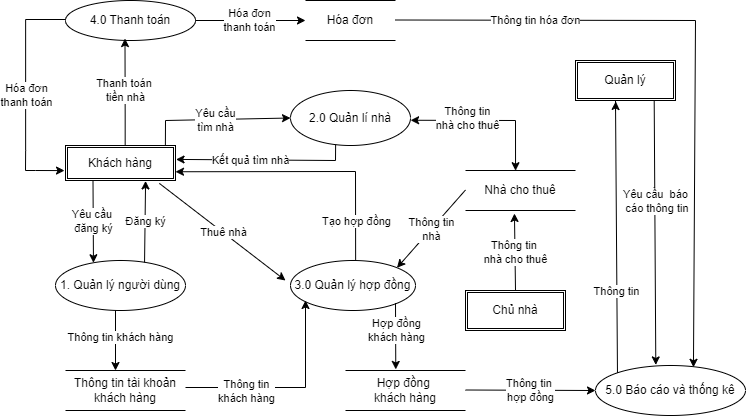

The diagram above was exported from draw.io. Its source (the exported page's mxGraphModel, read from the mxfile embedded in the PNG):
<mxGraphModel dx="1434" dy="696" grid="0" gridSize="10" guides="1" tooltips="1" connect="1" arrows="1" fold="1" page="1" pageScale="1" pageWidth="2339" pageHeight="3300" math="0" shadow="0">
  <root>
    <mxCell id="0" />
    <mxCell id="1" parent="0" />
    <mxCell id="6ZECEjmirrE0IS5QKeoY-1" value="&lt;font style=&quot;font-size: 12px;&quot;&gt;4.0 Thanh toán&lt;/font&gt;" style="ellipse;whiteSpace=wrap;html=1;labelBackgroundColor=none;" parent="1" vertex="1">
      <mxGeometry x="230" y="280" width="130" height="40" as="geometry" />
    </mxCell>
    <mxCell id="6ZECEjmirrE0IS5QKeoY-2" value="1. Quản lý người dùng" style="ellipse;whiteSpace=wrap;html=1;labelBackgroundColor=none;" parent="1" vertex="1">
      <mxGeometry x="220" y="540" width="130" height="50" as="geometry" />
    </mxCell>
    <mxCell id="6ZECEjmirrE0IS5QKeoY-3" value="2.0 Quản lí nhà" style="ellipse;whiteSpace=wrap;html=1;labelBackgroundColor=none;" parent="1" vertex="1">
      <mxGeometry x="455" y="370" width="120" height="55" as="geometry" />
    </mxCell>
    <mxCell id="6ZECEjmirrE0IS5QKeoY-4" value="3.0 Quản lý hợp đồng" style="ellipse;whiteSpace=wrap;html=1;labelBackgroundColor=none;" parent="1" vertex="1">
      <mxGeometry x="455" y="540" width="125" height="50" as="geometry" />
    </mxCell>
    <mxCell id="6ZECEjmirrE0IS5QKeoY-5" value="5.0 Báo cáo và thống kê" style="ellipse;whiteSpace=wrap;html=1;labelBackgroundColor=none;" parent="1" vertex="1">
      <mxGeometry x="760" y="645" width="150" height="50" as="geometry" />
    </mxCell>
    <mxCell id="6ZECEjmirrE0IS5QKeoY-12" value="Hóa đơn" style="shape=partialRectangle;whiteSpace=wrap;html=1;left=0;right=0;fillColor=none;" parent="1" vertex="1">
      <mxGeometry x="470" y="280" width="90" height="40" as="geometry" />
    </mxCell>
    <mxCell id="6ZECEjmirrE0IS5QKeoY-13" value="Thông tin tài khoản&lt;div&gt;khách hàng&lt;/div&gt;" style="shape=partialRectangle;whiteSpace=wrap;html=1;left=0;right=0;fillColor=none;" parent="1" vertex="1">
      <mxGeometry x="230" y="650" width="120" height="40" as="geometry" />
    </mxCell>
    <mxCell id="6ZECEjmirrE0IS5QKeoY-14" value="Hợp đồng&amp;nbsp;&lt;div&gt;khách hàng&lt;/div&gt;" style="shape=partialRectangle;whiteSpace=wrap;html=1;left=0;right=0;fillColor=none;" parent="1" vertex="1">
      <mxGeometry x="510" y="650" width="120" height="40" as="geometry" />
    </mxCell>
    <mxCell id="6ZECEjmirrE0IS5QKeoY-15" value="Chủ nhà" style="shape=ext;double=1;rounded=0;whiteSpace=wrap;html=1;" parent="1" vertex="1">
      <mxGeometry x="630" y="570" width="100" height="40" as="geometry" />
    </mxCell>
    <mxCell id="6ZECEjmirrE0IS5QKeoY-16" value="Quản lý" style="shape=ext;double=1;rounded=0;whiteSpace=wrap;html=1;" parent="1" vertex="1">
      <mxGeometry x="740" y="340" width="100" height="40" as="geometry" />
    </mxCell>
    <mxCell id="6ZECEjmirrE0IS5QKeoY-17" value="Khách hàng" style="shape=ext;double=1;rounded=0;whiteSpace=wrap;html=1;" parent="1" vertex="1">
      <mxGeometry x="230" y="425" width="110" height="35" as="geometry" />
    </mxCell>
    <mxCell id="6ZECEjmirrE0IS5QKeoY-20" value="" style="endArrow=classic;html=1;rounded=0;startArrow=none;startFill=0;entryX=0.691;entryY=0.951;entryDx=0;entryDy=0;entryPerimeter=0;" parent="1" edge="1">
      <mxGeometry relative="1" as="geometry">
        <mxPoint x="289.67" y="425" as="sourcePoint" />
        <mxPoint x="289.49999999999994" y="318.03999999999996" as="targetPoint" />
        <Array as="points">
          <mxPoint x="289.67" y="394.5" />
        </Array>
      </mxGeometry>
    </mxCell>
    <mxCell id="6ZECEjmirrE0IS5QKeoY-21" value="Thanh toán&amp;nbsp;&lt;div&gt;tiền nhà&lt;/div&gt;" style="edgeLabel;resizable=0;html=1;;align=center;verticalAlign=middle;" parent="6ZECEjmirrE0IS5QKeoY-20" connectable="0" vertex="1">
      <mxGeometry relative="1" as="geometry">
        <mxPoint y="-3" as="offset" />
      </mxGeometry>
    </mxCell>
    <mxCell id="6ZECEjmirrE0IS5QKeoY-22" value="" style="endArrow=classic;html=1;rounded=0;exitX=-0.001;exitY=0.58;exitDx=0;exitDy=0;exitPerimeter=0;entryX=-0.009;entryY=0.717;entryDx=0;entryDy=0;entryPerimeter=0;" parent="1" target="6ZECEjmirrE0IS5QKeoY-17" edge="1">
      <mxGeometry relative="1" as="geometry">
        <mxPoint x="230" y="298.99999999999994" as="sourcePoint" />
        <mxPoint x="229" y="430" as="targetPoint" />
        <Array as="points">
          <mxPoint x="190.13" y="299" />
          <mxPoint x="190.13" y="430" />
          <mxPoint x="190" y="450" />
          <mxPoint x="200" y="450" />
        </Array>
      </mxGeometry>
    </mxCell>
    <mxCell id="6ZECEjmirrE0IS5QKeoY-23" value="Hóa đơn&lt;div&gt;thanh toán&lt;/div&gt;" style="edgeLabel;resizable=0;html=1;;align=center;verticalAlign=middle;" parent="6ZECEjmirrE0IS5QKeoY-22" connectable="0" vertex="1">
      <mxGeometry relative="1" as="geometry" />
    </mxCell>
    <mxCell id="6ZECEjmirrE0IS5QKeoY-25" value="" style="endArrow=classic;html=1;rounded=0;entryX=0.728;entryY=1.012;entryDx=0;entryDy=0;entryPerimeter=0;exitX=0.685;exitY=0.038;exitDx=0;exitDy=0;exitPerimeter=0;" parent="1" source="6ZECEjmirrE0IS5QKeoY-2" target="6ZECEjmirrE0IS5QKeoY-17" edge="1">
      <mxGeometry relative="1" as="geometry">
        <mxPoint x="310" y="540" as="sourcePoint" />
        <mxPoint x="316.9900000000001" y="459.995" as="targetPoint" />
      </mxGeometry>
    </mxCell>
    <mxCell id="6ZECEjmirrE0IS5QKeoY-26" value="Đăng ký" style="edgeLabel;resizable=0;html=1;;align=center;verticalAlign=middle;" parent="6ZECEjmirrE0IS5QKeoY-25" connectable="0" vertex="1">
      <mxGeometry relative="1" as="geometry" />
    </mxCell>
    <mxCell id="6ZECEjmirrE0IS5QKeoY-29" value="" style="endArrow=classic;html=1;rounded=0;exitX=0.25;exitY=1;exitDx=0;exitDy=0;entryX=0.292;entryY=0.045;entryDx=0;entryDy=0;entryPerimeter=0;" parent="1" source="6ZECEjmirrE0IS5QKeoY-17" target="6ZECEjmirrE0IS5QKeoY-2" edge="1">
      <mxGeometry relative="1" as="geometry">
        <mxPoint x="250" y="480" as="sourcePoint" />
        <mxPoint x="350" y="480" as="targetPoint" />
      </mxGeometry>
    </mxCell>
    <mxCell id="6ZECEjmirrE0IS5QKeoY-30" value="Yêu cầu&amp;nbsp;&lt;div&gt;đăng ký&lt;/div&gt;" style="edgeLabel;resizable=0;html=1;;align=center;verticalAlign=middle;" parent="6ZECEjmirrE0IS5QKeoY-29" connectable="0" vertex="1">
      <mxGeometry relative="1" as="geometry" />
    </mxCell>
    <mxCell id="6ZECEjmirrE0IS5QKeoY-31" value="" style="endArrow=classic;html=1;rounded=0;entryX=0;entryY=0.5;entryDx=0;entryDy=0;" parent="1" target="6ZECEjmirrE0IS5QKeoY-12" edge="1">
      <mxGeometry width="50" height="50" relative="1" as="geometry">
        <mxPoint x="360" y="300" as="sourcePoint" />
        <mxPoint x="410" y="250" as="targetPoint" />
      </mxGeometry>
    </mxCell>
    <mxCell id="DOovjkZgX4pZsAsqrIxu-5" value="Hóa đơn&lt;div&gt;thanh toán&lt;/div&gt;" style="edgeLabel;html=1;align=center;verticalAlign=middle;resizable=0;points=[];" parent="6ZECEjmirrE0IS5QKeoY-31" connectable="0" vertex="1">
      <mxGeometry x="-0.0327" y="1" relative="1" as="geometry">
        <mxPoint as="offset" />
      </mxGeometry>
    </mxCell>
    <mxCell id="6ZECEjmirrE0IS5QKeoY-32" value="" style="endArrow=classic;html=1;rounded=0;exitX=0.908;exitY=-0.046;exitDx=0;exitDy=0;exitPerimeter=0;entryX=0;entryY=0.5;entryDx=0;entryDy=0;" parent="1" target="6ZECEjmirrE0IS5QKeoY-3" edge="1">
      <mxGeometry relative="1" as="geometry">
        <mxPoint x="329.88" y="425" as="sourcePoint" />
        <mxPoint x="450" y="391.38000000000005" as="targetPoint" />
        <Array as="points">
          <mxPoint x="330" y="400" />
        </Array>
      </mxGeometry>
    </mxCell>
    <mxCell id="6ZECEjmirrE0IS5QKeoY-33" value="Yêu cầu&lt;div&gt;tìm nhà&lt;/div&gt;" style="edgeLabel;resizable=0;html=1;;align=center;verticalAlign=middle;" parent="6ZECEjmirrE0IS5QKeoY-32" connectable="0" vertex="1">
      <mxGeometry relative="1" as="geometry" />
    </mxCell>
    <mxCell id="6ZECEjmirrE0IS5QKeoY-34" value="" style="endArrow=classic;html=1;rounded=0;entryX=1.005;entryY=0.398;entryDx=0;entryDy=0;entryPerimeter=0;exitX=0.376;exitY=0.983;exitDx=0;exitDy=0;exitPerimeter=0;" parent="1" source="6ZECEjmirrE0IS5QKeoY-3" target="6ZECEjmirrE0IS5QKeoY-17" edge="1">
      <mxGeometry relative="1" as="geometry">
        <mxPoint x="510" y="430" as="sourcePoint" />
        <mxPoint x="480" y="470" as="targetPoint" />
        <Array as="points">
          <mxPoint x="500" y="440" />
        </Array>
      </mxGeometry>
    </mxCell>
    <mxCell id="6ZECEjmirrE0IS5QKeoY-35" value="Kết quả tìm nhà" style="edgeLabel;resizable=0;html=1;;align=center;verticalAlign=middle;" parent="6ZECEjmirrE0IS5QKeoY-34" connectable="0" vertex="1">
      <mxGeometry relative="1" as="geometry">
        <mxPoint x="-13" as="offset" />
      </mxGeometry>
    </mxCell>
    <mxCell id="6ZECEjmirrE0IS5QKeoY-36" value="" style="endArrow=classic;html=1;rounded=0;exitX=0.853;exitY=1.082;exitDx=0;exitDy=0;exitPerimeter=0;" parent="1" source="6ZECEjmirrE0IS5QKeoY-17" edge="1">
      <mxGeometry relative="1" as="geometry">
        <mxPoint x="360" y="500" as="sourcePoint" />
        <mxPoint x="450" y="560" as="targetPoint" />
      </mxGeometry>
    </mxCell>
    <mxCell id="6ZECEjmirrE0IS5QKeoY-37" value="Thuê nhà" style="edgeLabel;resizable=0;html=1;;align=center;verticalAlign=middle;" parent="6ZECEjmirrE0IS5QKeoY-36" connectable="0" vertex="1">
      <mxGeometry relative="1" as="geometry" />
    </mxCell>
    <mxCell id="6ZECEjmirrE0IS5QKeoY-38" value="" style="endArrow=classic;html=1;rounded=0;exitX=0.521;exitY=-0.013;exitDx=0;exitDy=0;entryX=1;entryY=0.75;entryDx=0;entryDy=0;exitPerimeter=0;" parent="1" source="6ZECEjmirrE0IS5QKeoY-4" target="6ZECEjmirrE0IS5QKeoY-17" edge="1">
      <mxGeometry relative="1" as="geometry">
        <mxPoint x="520" y="510" as="sourcePoint" />
        <mxPoint x="620" y="510" as="targetPoint" />
        <Array as="points">
          <mxPoint x="520" y="451" />
        </Array>
      </mxGeometry>
    </mxCell>
    <mxCell id="6ZECEjmirrE0IS5QKeoY-39" value="Tạo hợp đồng" style="edgeLabel;resizable=0;html=1;;align=center;verticalAlign=middle;" parent="6ZECEjmirrE0IS5QKeoY-38" connectable="0" vertex="1">
      <mxGeometry relative="1" as="geometry">
        <mxPoint x="46" y="49" as="offset" />
      </mxGeometry>
    </mxCell>
    <mxCell id="6ZECEjmirrE0IS5QKeoY-40" value="" style="endArrow=classic;html=1;rounded=0;entryX=0;entryY=1;entryDx=0;entryDy=0;" parent="1" edge="1">
      <mxGeometry relative="1" as="geometry">
        <mxPoint x="350" y="667" as="sourcePoint" />
        <mxPoint x="470.00436615647305" y="579.9990781543842" as="targetPoint" />
        <Array as="points">
          <mxPoint x="470" y="667" />
        </Array>
      </mxGeometry>
    </mxCell>
    <mxCell id="6ZECEjmirrE0IS5QKeoY-41" value="Thông tin&lt;div&gt;khách hàng&lt;/div&gt;" style="edgeLabel;resizable=0;html=1;;align=center;verticalAlign=middle;" parent="6ZECEjmirrE0IS5QKeoY-40" connectable="0" vertex="1">
      <mxGeometry relative="1" as="geometry">
        <mxPoint x="-44" y="3" as="offset" />
      </mxGeometry>
    </mxCell>
    <mxCell id="6ZECEjmirrE0IS5QKeoY-42" value="" style="endArrow=classic;html=1;rounded=0;" parent="1" edge="1">
      <mxGeometry width="50" height="50" relative="1" as="geometry">
        <mxPoint x="280" y="590" as="sourcePoint" />
        <mxPoint x="280" y="650" as="targetPoint" />
      </mxGeometry>
    </mxCell>
    <mxCell id="DOovjkZgX4pZsAsqrIxu-4" value="Thông tin khách hàng" style="edgeLabel;html=1;align=center;verticalAlign=middle;resizable=0;points=[];" parent="6ZECEjmirrE0IS5QKeoY-42" connectable="0" vertex="1">
      <mxGeometry x="-0.14" y="4" relative="1" as="geometry">
        <mxPoint as="offset" />
      </mxGeometry>
    </mxCell>
    <mxCell id="6ZECEjmirrE0IS5QKeoY-43" value="" style="endArrow=classic;html=1;rounded=0;exitX=1;exitY=1;exitDx=0;exitDy=0;entryX=0.419;entryY=-0.027;entryDx=0;entryDy=0;entryPerimeter=0;" parent="1" target="6ZECEjmirrE0IS5QKeoY-14" edge="1">
      <mxGeometry width="50" height="50" relative="1" as="geometry">
        <mxPoint x="559.9960480819983" y="582.6207370582301" as="sourcePoint" />
        <mxPoint x="618.16" y="590" as="targetPoint" />
      </mxGeometry>
    </mxCell>
    <mxCell id="DOovjkZgX4pZsAsqrIxu-3" value="Hợp đồng&lt;div&gt;khách hàng&lt;/div&gt;" style="edgeLabel;html=1;align=center;verticalAlign=middle;resizable=0;points=[];" parent="6ZECEjmirrE0IS5QKeoY-43" connectable="0" vertex="1">
      <mxGeometry x="0.0624" y="1" relative="1" as="geometry">
        <mxPoint x="-1" y="-8" as="offset" />
      </mxGeometry>
    </mxCell>
    <mxCell id="6ZECEjmirrE0IS5QKeoY-45" value="Nhà cho thuê" style="shape=partialRectangle;whiteSpace=wrap;html=1;left=0;right=0;fillColor=none;" parent="1" vertex="1">
      <mxGeometry x="630" y="450" width="110" height="40" as="geometry" />
    </mxCell>
    <mxCell id="6ZECEjmirrE0IS5QKeoY-46" value="" style="endArrow=classic;html=1;rounded=0;entryX=0;entryY=0.5;entryDx=0;entryDy=0;" parent="1" target="6ZECEjmirrE0IS5QKeoY-5" edge="1">
      <mxGeometry relative="1" as="geometry">
        <mxPoint x="630" y="669.5" as="sourcePoint" />
        <mxPoint x="730" y="669.5" as="targetPoint" />
      </mxGeometry>
    </mxCell>
    <mxCell id="6ZECEjmirrE0IS5QKeoY-47" value="Thông tin&amp;nbsp;&lt;div&gt;hợp đồng&lt;/div&gt;" style="edgeLabel;resizable=0;html=1;;align=center;verticalAlign=middle;" parent="6ZECEjmirrE0IS5QKeoY-46" connectable="0" vertex="1">
      <mxGeometry relative="1" as="geometry" />
    </mxCell>
    <mxCell id="6ZECEjmirrE0IS5QKeoY-48" value="" style="endArrow=classic;html=1;rounded=0;entryX=1;entryY=0;entryDx=0;entryDy=0;" parent="1" target="6ZECEjmirrE0IS5QKeoY-4" edge="1">
      <mxGeometry relative="1" as="geometry">
        <mxPoint x="630" y="469.5" as="sourcePoint" />
        <mxPoint x="730" y="469.5" as="targetPoint" />
      </mxGeometry>
    </mxCell>
    <mxCell id="6ZECEjmirrE0IS5QKeoY-49" value="Thông tin&lt;div&gt;nhà&lt;/div&gt;" style="edgeLabel;resizable=0;html=1;;align=center;verticalAlign=middle;" parent="6ZECEjmirrE0IS5QKeoY-48" connectable="0" vertex="1">
      <mxGeometry relative="1" as="geometry" />
    </mxCell>
    <mxCell id="6ZECEjmirrE0IS5QKeoY-50" value="" style="endArrow=classic;html=1;rounded=0;entryX=0.455;entryY=0.005;entryDx=0;entryDy=0;entryPerimeter=0;exitX=1.001;exitY=0.541;exitDx=0;exitDy=0;exitPerimeter=0;startArrow=classic;startFill=1;" parent="1" source="6ZECEjmirrE0IS5QKeoY-3" target="6ZECEjmirrE0IS5QKeoY-45" edge="1">
      <mxGeometry relative="1" as="geometry">
        <mxPoint x="575" y="397.08" as="sourcePoint" />
        <mxPoint x="675" y="397.08" as="targetPoint" />
        <Array as="points">
          <mxPoint x="680" y="400" />
        </Array>
      </mxGeometry>
    </mxCell>
    <mxCell id="6ZECEjmirrE0IS5QKeoY-51" value="Thông tin&lt;div&gt;nhà cho thuê&lt;/div&gt;" style="edgeLabel;resizable=0;html=1;;align=center;verticalAlign=middle;" parent="6ZECEjmirrE0IS5QKeoY-50" connectable="0" vertex="1">
      <mxGeometry relative="1" as="geometry">
        <mxPoint x="-22" y="-2" as="offset" />
      </mxGeometry>
    </mxCell>
    <mxCell id="6ZECEjmirrE0IS5QKeoY-52" value="" style="endArrow=classic;html=1;rounded=0;exitX=0.5;exitY=0;exitDx=0;exitDy=0;entryX=0.445;entryY=1.075;entryDx=0;entryDy=0;entryPerimeter=0;" parent="1" source="6ZECEjmirrE0IS5QKeoY-15" target="6ZECEjmirrE0IS5QKeoY-45" edge="1">
      <mxGeometry relative="1" as="geometry">
        <mxPoint x="700" y="520" as="sourcePoint" />
        <mxPoint x="800" y="520" as="targetPoint" />
      </mxGeometry>
    </mxCell>
    <mxCell id="6ZECEjmirrE0IS5QKeoY-53" value="Thông tin&amp;nbsp;&lt;div&gt;nhà cho thuê&lt;/div&gt;" style="edgeLabel;resizable=0;html=1;;align=center;verticalAlign=middle;" parent="6ZECEjmirrE0IS5QKeoY-52" connectable="0" vertex="1">
      <mxGeometry relative="1" as="geometry" />
    </mxCell>
    <mxCell id="6ZECEjmirrE0IS5QKeoY-54" value="" style="endArrow=classic;html=1;rounded=0;exitX=0;exitY=0;exitDx=0;exitDy=0;entryX=0.403;entryY=1.025;entryDx=0;entryDy=0;entryPerimeter=0;" parent="1" source="6ZECEjmirrE0IS5QKeoY-5" target="6ZECEjmirrE0IS5QKeoY-16" edge="1">
      <mxGeometry relative="1" as="geometry">
        <mxPoint x="790" y="580" as="sourcePoint" />
        <mxPoint x="890" y="580" as="targetPoint" />
        <Array as="points">
          <mxPoint x="780" y="380" />
          <mxPoint x="780" y="390" />
        </Array>
      </mxGeometry>
    </mxCell>
    <mxCell id="6ZECEjmirrE0IS5QKeoY-55" value="Thông tin" style="edgeLabel;resizable=0;html=1;;align=center;verticalAlign=middle;" parent="6ZECEjmirrE0IS5QKeoY-54" connectable="0" vertex="1">
      <mxGeometry relative="1" as="geometry">
        <mxPoint y="64" as="offset" />
      </mxGeometry>
    </mxCell>
    <mxCell id="6ZECEjmirrE0IS5QKeoY-56" value="" style="endArrow=classic;html=1;rounded=0;exitX=0.787;exitY=1.003;exitDx=0;exitDy=0;exitPerimeter=0;entryX=0.402;entryY=-0.011;entryDx=0;entryDy=0;entryPerimeter=0;" parent="1" source="6ZECEjmirrE0IS5QKeoY-16" target="6ZECEjmirrE0IS5QKeoY-5" edge="1">
      <mxGeometry relative="1" as="geometry">
        <mxPoint x="820" y="499.58" as="sourcePoint" />
        <mxPoint x="920" y="499.58" as="targetPoint" />
      </mxGeometry>
    </mxCell>
    <mxCell id="6ZECEjmirrE0IS5QKeoY-57" value="Yêu cầu&amp;nbsp; báo&lt;div&gt;&amp;nbsp;cáo thông tin&lt;/div&gt;" style="edgeLabel;resizable=0;html=1;;align=center;verticalAlign=middle;" parent="6ZECEjmirrE0IS5QKeoY-56" connectable="0" vertex="1">
      <mxGeometry relative="1" as="geometry">
        <mxPoint y="-32" as="offset" />
      </mxGeometry>
    </mxCell>
    <mxCell id="6ZECEjmirrE0IS5QKeoY-58" value="" style="endArrow=classic;html=1;rounded=0;entryX=0.653;entryY=0.036;entryDx=0;entryDy=0;entryPerimeter=0;" parent="1" target="6ZECEjmirrE0IS5QKeoY-5" edge="1">
      <mxGeometry relative="1" as="geometry">
        <mxPoint x="560" y="299.5" as="sourcePoint" />
        <mxPoint x="660" y="299.5" as="targetPoint" />
        <Array as="points">
          <mxPoint x="860" y="300" />
        </Array>
      </mxGeometry>
    </mxCell>
    <mxCell id="6ZECEjmirrE0IS5QKeoY-59" value="Thông tin hóa đơn" style="edgeLabel;resizable=0;html=1;;align=center;verticalAlign=middle;" parent="6ZECEjmirrE0IS5QKeoY-58" connectable="0" vertex="1">
      <mxGeometry relative="1" as="geometry">
        <mxPoint x="-160" y="-23" as="offset" />
      </mxGeometry>
    </mxCell>
  </root>
</mxGraphModel>